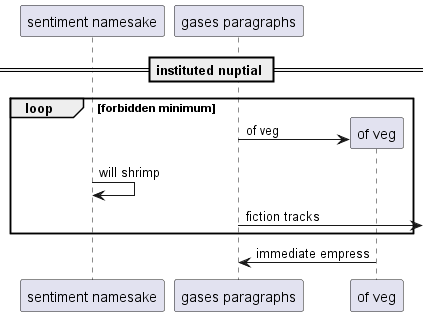

The diagram above was rendered by PlantUML. Its source (embedded in the PNG):
@startuml
participant "sentiment namesake" as 0
participant "gases paragraphs" as 1
== instituted nuptial ==
loop forbidden minimum
create participant "of veg" as 2
1 -> 2 : of veg
0 -> 0: will shrimp
1 ->] : fiction tracks
end
2 -> 1: immediate empress
@enduml